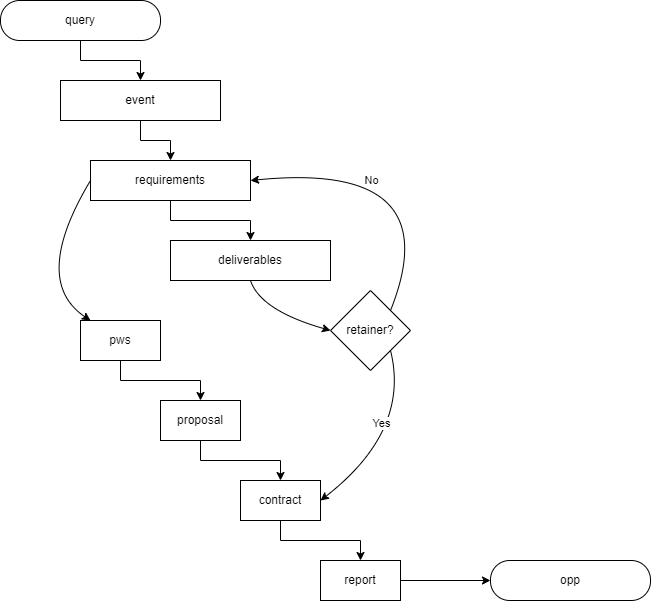

The diagram above was exported from draw.io. Its source (the exported page's mxGraphModel, read from the mxfile embedded in the PNG):
<mxGraphModel dx="1426" dy="783" grid="1" gridSize="10" guides="1" tooltips="1" connect="1" arrows="1" fold="1" page="1" pageScale="1" pageWidth="850" pageHeight="1100" math="0" shadow="0">
  <root>
    <mxCell id="0" />
    <mxCell id="1" parent="0" />
    <mxCell id="4-RW8QiP5Yzv3NGi8UIR-3" value="" style="edgeStyle=orthogonalEdgeStyle;rounded=0;orthogonalLoop=1;jettySize=auto;html=1;" parent="1" source="9Z0NG0h1KVXGScC19-9I-1" target="4-RW8QiP5Yzv3NGi8UIR-2" edge="1">
      <mxGeometry relative="1" as="geometry" />
    </mxCell>
    <mxCell id="4-RW8QiP5Yzv3NGi8UIR-1" value="query" style="rounded=1;whiteSpace=wrap;html=1;perimeterSpacing=0;glass=0;shadow=0;comic=0;enumerate=0;treeMoving=0;treeFolding=0;resizeHeight=0;autosize=0;arcSize=48;" parent="1" vertex="1">
      <mxGeometry x="40" y="40" width="160" height="40" as="geometry" />
    </mxCell>
    <mxCell id="4-RW8QiP5Yzv3NGi8UIR-5" value="" style="edgeStyle=orthogonalEdgeStyle;rounded=0;orthogonalLoop=1;jettySize=auto;html=1;" parent="1" source="4-RW8QiP5Yzv3NGi8UIR-2" target="4-RW8QiP5Yzv3NGi8UIR-4" edge="1">
      <mxGeometry relative="1" as="geometry" />
    </mxCell>
    <mxCell id="4-RW8QiP5Yzv3NGi8UIR-2" value="requirements" style="rounded=0;whiteSpace=wrap;html=1;" parent="1" vertex="1">
      <mxGeometry x="130" y="200" width="160" height="40" as="geometry" />
    </mxCell>
    <mxCell id="4-RW8QiP5Yzv3NGi8UIR-4" value="deliverables" style="rounded=0;whiteSpace=wrap;html=1;" parent="1" vertex="1">
      <mxGeometry x="210" y="280" width="160" height="40" as="geometry" />
    </mxCell>
    <mxCell id="4-RW8QiP5Yzv3NGi8UIR-13" value="" style="edgeStyle=orthogonalEdgeStyle;rounded=0;orthogonalLoop=1;jettySize=auto;html=1;" parent="1" source="4-RW8QiP5Yzv3NGi8UIR-6" target="4-RW8QiP5Yzv3NGi8UIR-12" edge="1">
      <mxGeometry relative="1" as="geometry" />
    </mxCell>
    <mxCell id="4-RW8QiP5Yzv3NGi8UIR-6" value="pws" style="rounded=0;whiteSpace=wrap;html=1;" parent="1" vertex="1">
      <mxGeometry x="120" y="360" width="80" height="40" as="geometry" />
    </mxCell>
    <mxCell id="4-RW8QiP5Yzv3NGi8UIR-7" value="retainer?" style="rhombus;whiteSpace=wrap;html=1;" parent="1" vertex="1">
      <mxGeometry x="370" y="330" width="80" height="80" as="geometry" />
    </mxCell>
    <mxCell id="4-RW8QiP5Yzv3NGi8UIR-9" value="" style="curved=1;endArrow=classic;html=1;rounded=0;exitX=0.5;exitY=1;exitDx=0;exitDy=0;entryX=0;entryY=0.5;entryDx=0;entryDy=0;" parent="1" source="4-RW8QiP5Yzv3NGi8UIR-4" target="4-RW8QiP5Yzv3NGi8UIR-7" edge="1">
      <mxGeometry width="50" height="50" relative="1" as="geometry">
        <mxPoint x="480" y="460" as="sourcePoint" />
        <mxPoint x="530" y="410" as="targetPoint" />
        <Array as="points">
          <mxPoint x="300" y="350" />
        </Array>
      </mxGeometry>
    </mxCell>
    <mxCell id="4-RW8QiP5Yzv3NGi8UIR-15" value="" style="edgeStyle=orthogonalEdgeStyle;rounded=0;orthogonalLoop=1;jettySize=auto;html=1;" parent="1" source="4-RW8QiP5Yzv3NGi8UIR-12" target="4-RW8QiP5Yzv3NGi8UIR-14" edge="1">
      <mxGeometry relative="1" as="geometry" />
    </mxCell>
    <mxCell id="4-RW8QiP5Yzv3NGi8UIR-12" value="proposal" style="rounded=0;whiteSpace=wrap;html=1;" parent="1" vertex="1">
      <mxGeometry x="200" y="440" width="80" height="40" as="geometry" />
    </mxCell>
    <mxCell id="4-RW8QiP5Yzv3NGi8UIR-17" value="" style="edgeStyle=orthogonalEdgeStyle;rounded=0;orthogonalLoop=1;jettySize=auto;html=1;" parent="1" source="4-RW8QiP5Yzv3NGi8UIR-14" target="4-RW8QiP5Yzv3NGi8UIR-16" edge="1">
      <mxGeometry relative="1" as="geometry" />
    </mxCell>
    <mxCell id="4-RW8QiP5Yzv3NGi8UIR-14" value="contract" style="rounded=0;whiteSpace=wrap;html=1;" parent="1" vertex="1">
      <mxGeometry x="280" y="520" width="80" height="40" as="geometry" />
    </mxCell>
    <mxCell id="4-RW8QiP5Yzv3NGi8UIR-19" value="" style="edgeStyle=orthogonalEdgeStyle;rounded=0;orthogonalLoop=1;jettySize=auto;html=1;" parent="1" source="4-RW8QiP5Yzv3NGi8UIR-16" target="4-RW8QiP5Yzv3NGi8UIR-18" edge="1">
      <mxGeometry relative="1" as="geometry" />
    </mxCell>
    <mxCell id="4-RW8QiP5Yzv3NGi8UIR-16" value="report" style="rounded=0;whiteSpace=wrap;html=1;" parent="1" vertex="1">
      <mxGeometry x="360" y="600" width="80" height="40" as="geometry" />
    </mxCell>
    <mxCell id="4-RW8QiP5Yzv3NGi8UIR-18" value="opp" style="rounded=1;whiteSpace=wrap;html=1;perimeterSpacing=0;glass=0;shadow=0;comic=0;enumerate=0;treeMoving=0;treeFolding=0;resizeHeight=0;autosize=0;arcSize=48;" parent="1" vertex="1">
      <mxGeometry x="530" y="600" width="160" height="40" as="geometry" />
    </mxCell>
    <mxCell id="4-RW8QiP5Yzv3NGi8UIR-20" value="" style="curved=1;endArrow=classic;html=1;rounded=0;exitX=1;exitY=0;exitDx=0;exitDy=0;entryX=1;entryY=0.5;entryDx=0;entryDy=0;" parent="1" source="4-RW8QiP5Yzv3NGi8UIR-7" target="4-RW8QiP5Yzv3NGi8UIR-2" edge="1">
      <mxGeometry width="50" height="50" relative="1" as="geometry">
        <mxPoint x="300" y="350" as="sourcePoint" />
        <mxPoint x="380" y="420" as="targetPoint" />
        <Array as="points">
          <mxPoint x="490" y="200" />
        </Array>
      </mxGeometry>
    </mxCell>
    <mxCell id="4-RW8QiP5Yzv3NGi8UIR-21" value="No" style="edgeLabel;html=1;align=center;verticalAlign=middle;resizable=0;points=[];" parent="4-RW8QiP5Yzv3NGi8UIR-20" vertex="1" connectable="0">
      <mxGeometry x="-0.3999" y="37" relative="1" as="geometry">
        <mxPoint x="-26" y="-16" as="offset" />
      </mxGeometry>
    </mxCell>
    <mxCell id="4-RW8QiP5Yzv3NGi8UIR-23" value="" style="curved=1;endArrow=classic;html=1;rounded=0;exitX=1;exitY=1;exitDx=0;exitDy=0;entryX=1;entryY=0.5;entryDx=0;entryDy=0;" parent="1" source="4-RW8QiP5Yzv3NGi8UIR-7" target="4-RW8QiP5Yzv3NGi8UIR-14" edge="1">
      <mxGeometry width="50" height="50" relative="1" as="geometry">
        <mxPoint x="435" y="430" as="sourcePoint" />
        <mxPoint x="480" y="470" as="targetPoint" />
        <Array as="points">
          <mxPoint x="450" y="470" />
        </Array>
      </mxGeometry>
    </mxCell>
    <mxCell id="4-RW8QiP5Yzv3NGi8UIR-24" value="Yes" style="edgeLabel;html=1;align=center;verticalAlign=middle;resizable=0;points=[];" parent="4-RW8QiP5Yzv3NGi8UIR-23" vertex="1" connectable="0">
      <mxGeometry x="-0.5383" y="-46" relative="1" as="geometry">
        <mxPoint x="24" y="18" as="offset" />
      </mxGeometry>
    </mxCell>
    <mxCell id="4-RW8QiP5Yzv3NGi8UIR-29" value="" style="curved=1;endArrow=classic;html=1;rounded=0;exitX=0;exitY=0.5;exitDx=0;exitDy=0;" parent="1" source="4-RW8QiP5Yzv3NGi8UIR-2" target="4-RW8QiP5Yzv3NGi8UIR-6" edge="1">
      <mxGeometry width="50" height="50" relative="1" as="geometry">
        <mxPoint x="460" y="400" as="sourcePoint" />
        <mxPoint x="510" y="350" as="targetPoint" />
        <Array as="points">
          <mxPoint x="70" y="320" />
        </Array>
      </mxGeometry>
    </mxCell>
    <mxCell id="9Z0NG0h1KVXGScC19-9I-2" value="" style="edgeStyle=orthogonalEdgeStyle;rounded=0;orthogonalLoop=1;jettySize=auto;html=1;" edge="1" parent="1" source="4-RW8QiP5Yzv3NGi8UIR-1" target="9Z0NG0h1KVXGScC19-9I-1">
      <mxGeometry relative="1" as="geometry">
        <mxPoint x="120" y="80" as="sourcePoint" />
        <mxPoint x="210" y="180" as="targetPoint" />
      </mxGeometry>
    </mxCell>
    <mxCell id="9Z0NG0h1KVXGScC19-9I-1" value="event" style="rounded=0;whiteSpace=wrap;html=1;" vertex="1" parent="1">
      <mxGeometry x="100" y="120" width="160" height="40" as="geometry" />
    </mxCell>
  </root>
</mxGraphModel>